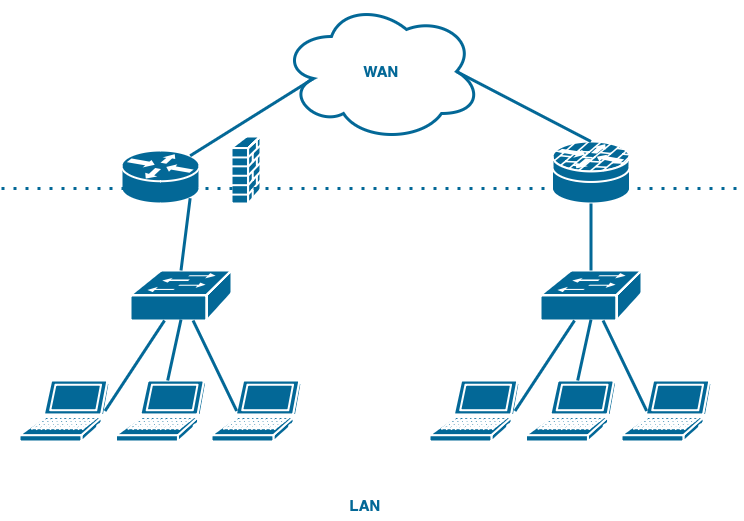

The diagram above was exported from draw.io. Its source (the exported page's mxGraphModel, read from the mxfile embedded in the PNG):
<mxGraphModel dx="954" dy="647" grid="1" gridSize="10" guides="1" tooltips="1" connect="1" arrows="1" fold="1" page="1" pageScale="1" pageWidth="827" pageHeight="1169" math="0" shadow="0">
  <root>
    <mxCell id="0" />
    <mxCell id="1" parent="0" />
    <mxCell id="ZukBiTbS96unSVJmijBp-2" value="" style="shape=mxgraph.cisco.security.router_firewall;sketch=0;html=1;pointerEvents=1;dashed=0;fillColor=#036897;strokeColor=#ffffff;strokeWidth=2;verticalLabelPosition=bottom;verticalAlign=top;align=center;outlineConnect=0;" vertex="1" parent="1">
      <mxGeometry x="600.5" y="141" width="78" height="62" as="geometry" />
    </mxCell>
    <mxCell id="ZukBiTbS96unSVJmijBp-3" value="" style="shape=mxgraph.cisco.routers.router;sketch=0;html=1;pointerEvents=1;dashed=0;fillColor=#036897;strokeColor=#ffffff;strokeWidth=2;verticalLabelPosition=bottom;verticalAlign=top;align=center;outlineConnect=0;" vertex="1" parent="1">
      <mxGeometry x="170" y="150" width="78" height="53" as="geometry" />
    </mxCell>
    <mxCell id="ZukBiTbS96unSVJmijBp-4" value="" style="shape=mxgraph.cisco.security.firewall;sketch=0;html=1;pointerEvents=1;dashed=0;fillColor=#036897;strokeColor=#ffffff;strokeWidth=2;verticalLabelPosition=bottom;verticalAlign=top;align=center;outlineConnect=0;" vertex="1" parent="1">
      <mxGeometry x="280" y="136" width="29" height="67" as="geometry" />
    </mxCell>
    <mxCell id="ZukBiTbS96unSVJmijBp-8" value="" style="shape=mxgraph.cisco.switches.workgroup_switch;sketch=0;html=1;pointerEvents=1;dashed=0;fillColor=#036897;strokeColor=#ffffff;strokeWidth=2;verticalLabelPosition=bottom;verticalAlign=top;align=center;outlineConnect=0;" vertex="1" parent="1">
      <mxGeometry x="589" y="270" width="101" height="50" as="geometry" />
    </mxCell>
    <mxCell id="ZukBiTbS96unSVJmijBp-9" value="" style="shape=mxgraph.cisco.computers_and_peripherals.laptop;sketch=0;html=1;pointerEvents=1;dashed=0;fillColor=#036897;strokeColor=#ffffff;strokeWidth=2;verticalLabelPosition=bottom;verticalAlign=top;align=center;outlineConnect=0;" vertex="1" parent="1">
      <mxGeometry x="478" y="380" width="90" height="61" as="geometry" />
    </mxCell>
    <mxCell id="ZukBiTbS96unSVJmijBp-10" value="" style="shape=mxgraph.cisco.computers_and_peripherals.laptop;sketch=0;html=1;pointerEvents=1;dashed=0;fillColor=#036897;strokeColor=#ffffff;strokeWidth=2;verticalLabelPosition=bottom;verticalAlign=top;align=center;outlineConnect=0;fontStyle=1" vertex="1" parent="1">
      <mxGeometry x="574.5" y="380" width="90" height="61" as="geometry" />
    </mxCell>
    <mxCell id="ZukBiTbS96unSVJmijBp-11" value="" style="shape=mxgraph.cisco.computers_and_peripherals.laptop;sketch=0;html=1;pointerEvents=1;dashed=0;fillColor=#036897;strokeColor=#ffffff;strokeWidth=2;verticalLabelPosition=bottom;verticalAlign=top;align=center;outlineConnect=0;" vertex="1" parent="1">
      <mxGeometry x="670" y="380" width="90" height="61" as="geometry" />
    </mxCell>
    <mxCell id="ZukBiTbS96unSVJmijBp-12" value="" style="endArrow=none;html=1;rounded=0;entryX=0.5;entryY=1;entryDx=0;entryDy=0;entryPerimeter=0;exitX=0.5;exitY=0;exitDx=0;exitDy=0;exitPerimeter=0;strokeWidth=3;strokeColor=#036897;" edge="1" parent="1" source="ZukBiTbS96unSVJmijBp-8" target="ZukBiTbS96unSVJmijBp-2">
      <mxGeometry width="50" height="50" relative="1" as="geometry">
        <mxPoint x="390" y="300" as="sourcePoint" />
        <mxPoint x="440" y="250" as="targetPoint" />
      </mxGeometry>
    </mxCell>
    <mxCell id="ZukBiTbS96unSVJmijBp-13" value="" style="endArrow=none;html=1;rounded=0;entryX=0.95;entryY=0.5;entryDx=0;entryDy=0;entryPerimeter=0;strokeWidth=3;strokeColor=#036897;" edge="1" parent="1" source="ZukBiTbS96unSVJmijBp-8" target="ZukBiTbS96unSVJmijBp-9">
      <mxGeometry width="50" height="50" relative="1" as="geometry">
        <mxPoint x="650" y="280" as="sourcePoint" />
        <mxPoint x="650" y="213" as="targetPoint" />
      </mxGeometry>
    </mxCell>
    <mxCell id="ZukBiTbS96unSVJmijBp-14" value="" style="endArrow=none;html=1;rounded=0;exitX=0.5;exitY=0.98;exitDx=0;exitDy=0;exitPerimeter=0;strokeWidth=3;strokeColor=#036897;" edge="1" parent="1" source="ZukBiTbS96unSVJmijBp-8" target="ZukBiTbS96unSVJmijBp-10">
      <mxGeometry width="50" height="50" relative="1" as="geometry">
        <mxPoint x="660" y="290" as="sourcePoint" />
        <mxPoint x="660" y="223" as="targetPoint" />
      </mxGeometry>
    </mxCell>
    <mxCell id="ZukBiTbS96unSVJmijBp-15" value="" style="endArrow=none;html=1;rounded=0;strokeWidth=3;strokeColor=#036897;entryX=0.28;entryY=0.5;entryDx=0;entryDy=0;entryPerimeter=0;" edge="1" parent="1" source="ZukBiTbS96unSVJmijBp-8" target="ZukBiTbS96unSVJmijBp-11">
      <mxGeometry width="50" height="50" relative="1" as="geometry">
        <mxPoint x="670" y="300" as="sourcePoint" />
        <mxPoint x="670" y="233" as="targetPoint" />
      </mxGeometry>
    </mxCell>
    <mxCell id="ZukBiTbS96unSVJmijBp-16" value="" style="shape=mxgraph.cisco.switches.workgroup_switch;sketch=0;html=1;pointerEvents=1;dashed=0;fillColor=#036897;strokeColor=#ffffff;strokeWidth=2;verticalLabelPosition=bottom;verticalAlign=top;align=center;outlineConnect=0;" vertex="1" parent="1">
      <mxGeometry x="179" y="270" width="101" height="50" as="geometry" />
    </mxCell>
    <mxCell id="ZukBiTbS96unSVJmijBp-17" value="" style="shape=mxgraph.cisco.computers_and_peripherals.laptop;sketch=0;html=1;pointerEvents=1;dashed=0;fillColor=#036897;strokeColor=#ffffff;strokeWidth=2;verticalLabelPosition=bottom;verticalAlign=top;align=center;outlineConnect=0;" vertex="1" parent="1">
      <mxGeometry x="68" y="380" width="90" height="61" as="geometry" />
    </mxCell>
    <mxCell id="ZukBiTbS96unSVJmijBp-18" value="" style="shape=mxgraph.cisco.computers_and_peripherals.laptop;sketch=0;html=1;pointerEvents=1;dashed=0;fillColor=#036897;strokeColor=#ffffff;strokeWidth=2;verticalLabelPosition=bottom;verticalAlign=top;align=center;outlineConnect=0;fontStyle=1" vertex="1" parent="1">
      <mxGeometry x="164.5" y="380" width="90" height="61" as="geometry" />
    </mxCell>
    <mxCell id="ZukBiTbS96unSVJmijBp-19" value="" style="shape=mxgraph.cisco.computers_and_peripherals.laptop;sketch=0;html=1;pointerEvents=1;dashed=0;fillColor=#036897;strokeColor=#ffffff;strokeWidth=2;verticalLabelPosition=bottom;verticalAlign=top;align=center;outlineConnect=0;" vertex="1" parent="1">
      <mxGeometry x="260" y="380" width="90" height="61" as="geometry" />
    </mxCell>
    <mxCell id="ZukBiTbS96unSVJmijBp-20" value="" style="endArrow=none;html=1;rounded=0;entryX=0.95;entryY=0.5;entryDx=0;entryDy=0;entryPerimeter=0;strokeWidth=3;strokeColor=#036897;" edge="1" parent="1" source="ZukBiTbS96unSVJmijBp-16" target="ZukBiTbS96unSVJmijBp-17">
      <mxGeometry width="50" height="50" relative="1" as="geometry">
        <mxPoint x="240" y="280" as="sourcePoint" />
        <mxPoint x="240" y="213" as="targetPoint" />
      </mxGeometry>
    </mxCell>
    <mxCell id="ZukBiTbS96unSVJmijBp-21" value="" style="endArrow=none;html=1;rounded=0;exitX=0.5;exitY=0.98;exitDx=0;exitDy=0;exitPerimeter=0;strokeWidth=3;strokeColor=#036897;" edge="1" parent="1" source="ZukBiTbS96unSVJmijBp-16" target="ZukBiTbS96unSVJmijBp-18">
      <mxGeometry width="50" height="50" relative="1" as="geometry">
        <mxPoint x="250" y="290" as="sourcePoint" />
        <mxPoint x="250" y="223" as="targetPoint" />
      </mxGeometry>
    </mxCell>
    <mxCell id="ZukBiTbS96unSVJmijBp-22" value="" style="endArrow=none;html=1;rounded=0;strokeWidth=3;strokeColor=#036897;entryX=0.28;entryY=0.5;entryDx=0;entryDy=0;entryPerimeter=0;" edge="1" parent="1" source="ZukBiTbS96unSVJmijBp-16" target="ZukBiTbS96unSVJmijBp-19">
      <mxGeometry width="50" height="50" relative="1" as="geometry">
        <mxPoint x="260" y="300" as="sourcePoint" />
        <mxPoint x="260" y="233" as="targetPoint" />
      </mxGeometry>
    </mxCell>
    <mxCell id="ZukBiTbS96unSVJmijBp-23" value="" style="endArrow=none;html=1;rounded=0;entryX=0.5;entryY=0;entryDx=0;entryDy=0;entryPerimeter=0;strokeWidth=3;strokeColor=#036897;exitX=0.88;exitY=0.9;exitDx=0;exitDy=0;exitPerimeter=0;" edge="1" parent="1" source="ZukBiTbS96unSVJmijBp-3" target="ZukBiTbS96unSVJmijBp-16">
      <mxGeometry width="50" height="50" relative="1" as="geometry">
        <mxPoint x="633" y="330" as="sourcePoint" />
        <mxPoint x="574" y="421" as="targetPoint" />
      </mxGeometry>
    </mxCell>
    <mxCell id="ZukBiTbS96unSVJmijBp-25" value="&lt;b&gt;&lt;font color=&quot;#036897&quot; style=&quot;font-size: 15px;&quot;&gt;WAN&lt;/font&gt;&lt;/b&gt;" style="ellipse;shape=cloud;whiteSpace=wrap;html=1;strokeColor=#036897;strokeWidth=3;" vertex="1" parent="1">
      <mxGeometry x="330" y="1" width="200" height="140" as="geometry" />
    </mxCell>
    <mxCell id="ZukBiTbS96unSVJmijBp-26" value="" style="endArrow=none;dashed=1;html=1;dashPattern=1 3;strokeWidth=3;rounded=0;strokeColor=#036897;" edge="1" parent="1">
      <mxGeometry width="50" height="50" relative="1" as="geometry">
        <mxPoint x="50" y="188" as="sourcePoint" />
        <mxPoint x="790" y="188" as="targetPoint" />
      </mxGeometry>
    </mxCell>
    <mxCell id="ZukBiTbS96unSVJmijBp-28" value="" style="endArrow=none;html=1;rounded=0;strokeWidth=3;strokeColor=#036897;exitX=0.16;exitY=0.55;exitDx=0;exitDy=0;exitPerimeter=0;entryX=0.88;entryY=0.1;entryDx=0;entryDy=0;entryPerimeter=0;" edge="1" parent="1" source="ZukBiTbS96unSVJmijBp-25" target="ZukBiTbS96unSVJmijBp-3">
      <mxGeometry width="50" height="50" relative="1" as="geometry">
        <mxPoint x="249" y="208" as="sourcePoint" />
        <mxPoint x="250" y="140" as="targetPoint" />
      </mxGeometry>
    </mxCell>
    <mxCell id="ZukBiTbS96unSVJmijBp-29" value="" style="endArrow=none;html=1;rounded=0;entryX=0.5;entryY=0;entryDx=0;entryDy=0;entryPerimeter=0;strokeWidth=3;strokeColor=#036897;exitX=0.875;exitY=0.5;exitDx=0;exitDy=0;exitPerimeter=0;" edge="1" parent="1" source="ZukBiTbS96unSVJmijBp-25" target="ZukBiTbS96unSVJmijBp-2">
      <mxGeometry width="50" height="50" relative="1" as="geometry">
        <mxPoint x="259" y="218" as="sourcePoint" />
        <mxPoint x="250" y="290" as="targetPoint" />
      </mxGeometry>
    </mxCell>
    <mxCell id="ZukBiTbS96unSVJmijBp-30" value="&lt;b&gt;&lt;font style=&quot;font-size: 15px;&quot; color=&quot;#036897&quot;&gt;LAN&lt;/font&gt;&lt;/b&gt;" style="text;html=1;align=center;verticalAlign=middle;whiteSpace=wrap;rounded=0;" vertex="1" parent="1">
      <mxGeometry x="384" y="490" width="60" height="30" as="geometry" />
    </mxCell>
  </root>
</mxGraphModel>